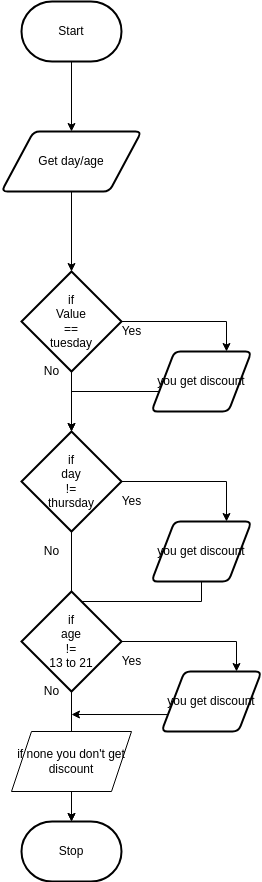

The diagram above was exported from draw.io. Its source (the exported page's mxGraphModel, read from the mxfile embedded in the PNG):
<mxGraphModel dx="520" dy="443" grid="1" gridSize="10" guides="1" tooltips="1" connect="1" arrows="1" fold="1" page="1" pageScale="1" pageWidth="850" pageHeight="1100" math="0" shadow="0">
  <root>
    <mxCell id="0" />
    <mxCell id="1" parent="0" />
    <mxCell id="10" value="Start" style="strokeWidth=2;html=1;shape=mxgraph.flowchart.terminator;whiteSpace=wrap;" vertex="1" parent="1">
      <mxGeometry x="160" y="260" width="100" height="60" as="geometry" />
    </mxCell>
    <mxCell id="11" style="edgeStyle=none;html=1;exitX=0.5;exitY=1;exitDx=0;exitDy=0;exitPerimeter=0;" edge="1" parent="1" source="10" target="13">
      <mxGeometry relative="1" as="geometry">
        <mxPoint x="210" y="320" as="sourcePoint" />
      </mxGeometry>
    </mxCell>
    <mxCell id="12" style="edgeStyle=none;html=1;" edge="1" parent="1" source="13" target="16">
      <mxGeometry relative="1" as="geometry" />
    </mxCell>
    <mxCell id="13" value="Get day/age" style="shape=parallelogram;html=1;strokeWidth=2;perimeter=parallelogramPerimeter;whiteSpace=wrap;rounded=1;arcSize=12;size=0.23;" vertex="1" parent="1">
      <mxGeometry x="140" y="390" width="140" height="60" as="geometry" />
    </mxCell>
    <mxCell id="14" style="edgeStyle=orthogonalEdgeStyle;html=1;entryX=0.75;entryY=0;entryDx=0;entryDy=0;rounded=0;" edge="1" parent="1" source="16" target="18">
      <mxGeometry relative="1" as="geometry" />
    </mxCell>
    <mxCell id="15" style="edgeStyle=orthogonalEdgeStyle;rounded=0;html=1;" edge="1" parent="1" source="16" target="21">
      <mxGeometry relative="1" as="geometry" />
    </mxCell>
    <mxCell id="16" value="if&lt;br&gt;Value&lt;br&gt;==&lt;br&gt;tuesday" style="strokeWidth=2;html=1;shape=mxgraph.flowchart.decision;whiteSpace=wrap;" vertex="1" parent="1">
      <mxGeometry x="160" y="530" width="100" height="100" as="geometry" />
    </mxCell>
    <mxCell id="17" style="edgeStyle=orthogonalEdgeStyle;rounded=0;html=1;" edge="1" parent="1" source="18" target="21">
      <mxGeometry relative="1" as="geometry">
        <Array as="points">
          <mxPoint x="210" y="650" />
        </Array>
      </mxGeometry>
    </mxCell>
    <mxCell id="18" value="you get discount" style="shape=parallelogram;html=1;strokeWidth=2;perimeter=parallelogramPerimeter;whiteSpace=wrap;rounded=1;arcSize=12;size=0.23;" vertex="1" parent="1">
      <mxGeometry x="290" y="610" width="100" height="60" as="geometry" />
    </mxCell>
    <mxCell id="19" style="edgeStyle=orthogonalEdgeStyle;rounded=0;html=1;entryX=0.75;entryY=0;entryDx=0;entryDy=0;" edge="1" parent="1" source="21" target="23">
      <mxGeometry relative="1" as="geometry" />
    </mxCell>
    <mxCell id="20" style="edgeStyle=orthogonalEdgeStyle;rounded=0;html=1;" edge="1" parent="1" source="21" target="24">
      <mxGeometry relative="1" as="geometry" />
    </mxCell>
    <mxCell id="21" value="if&lt;br&gt;day&lt;br&gt;!=&lt;br&gt;thursday" style="strokeWidth=2;html=1;shape=mxgraph.flowchart.decision;whiteSpace=wrap;" vertex="1" parent="1">
      <mxGeometry x="160" y="690" width="100" height="100" as="geometry" />
    </mxCell>
    <mxCell id="22" style="edgeStyle=orthogonalEdgeStyle;rounded=0;html=1;" edge="1" parent="1" source="23" target="24">
      <mxGeometry relative="1" as="geometry">
        <Array as="points">
          <mxPoint x="340" y="860" />
          <mxPoint x="210" y="860" />
        </Array>
      </mxGeometry>
    </mxCell>
    <mxCell id="23" value="you get discount" style="shape=parallelogram;html=1;strokeWidth=2;perimeter=parallelogramPerimeter;whiteSpace=wrap;rounded=1;arcSize=12;size=0.23;" vertex="1" parent="1">
      <mxGeometry x="290" y="780" width="100" height="60" as="geometry" />
    </mxCell>
    <mxCell id="24" value="Stop" style="strokeWidth=2;html=1;shape=mxgraph.flowchart.terminator;whiteSpace=wrap;" vertex="1" parent="1">
      <mxGeometry x="160" y="1080" width="100" height="60" as="geometry" />
    </mxCell>
    <mxCell id="25" value="Yes" style="text;html=1;align=center;verticalAlign=middle;resizable=0;points=[];autosize=1;strokeColor=none;fillColor=none;" vertex="1" parent="1">
      <mxGeometry x="250" y="580" width="40" height="20" as="geometry" />
    </mxCell>
    <mxCell id="26" value="No" style="text;html=1;align=center;verticalAlign=middle;resizable=0;points=[];autosize=1;strokeColor=none;fillColor=none;" vertex="1" parent="1">
      <mxGeometry x="175" y="620" width="30" height="20" as="geometry" />
    </mxCell>
    <mxCell id="27" value="Yes" style="text;html=1;align=center;verticalAlign=middle;resizable=0;points=[];autosize=1;strokeColor=none;fillColor=none;" vertex="1" parent="1">
      <mxGeometry x="250" y="750" width="40" height="20" as="geometry" />
    </mxCell>
    <mxCell id="28" value="No" style="text;html=1;align=center;verticalAlign=middle;resizable=0;points=[];autosize=1;strokeColor=none;fillColor=none;" vertex="1" parent="1">
      <mxGeometry x="175" y="800" width="30" height="20" as="geometry" />
    </mxCell>
    <mxCell id="29" style="edgeStyle=orthogonalEdgeStyle;rounded=0;html=1;entryX=0.75;entryY=0;entryDx=0;entryDy=0;" edge="1" parent="1" source="30" target="32">
      <mxGeometry relative="1" as="geometry" />
    </mxCell>
    <mxCell id="30" value="if&lt;br&gt;age&lt;br&gt;!=&lt;br&gt;13 to 21" style="strokeWidth=2;html=1;shape=mxgraph.flowchart.decision;whiteSpace=wrap;" vertex="1" parent="1">
      <mxGeometry x="160" y="850" width="100" height="100" as="geometry" />
    </mxCell>
    <mxCell id="31" style="edgeStyle=none;html=1;exitX=0;exitY=0.75;exitDx=0;exitDy=0;" edge="1" parent="1" source="32">
      <mxGeometry relative="1" as="geometry">
        <mxPoint x="210" y="973" as="targetPoint" />
      </mxGeometry>
    </mxCell>
    <mxCell id="32" value="you get discount" style="shape=parallelogram;html=1;strokeWidth=2;perimeter=parallelogramPerimeter;whiteSpace=wrap;rounded=1;arcSize=12;size=0.23;" vertex="1" parent="1">
      <mxGeometry x="300" y="930" width="100" height="60" as="geometry" />
    </mxCell>
    <mxCell id="33" value="Yes" style="text;html=1;align=center;verticalAlign=middle;resizable=0;points=[];autosize=1;strokeColor=none;fillColor=none;" vertex="1" parent="1">
      <mxGeometry x="250" y="910" width="40" height="20" as="geometry" />
    </mxCell>
    <mxCell id="34" value="No" style="text;html=1;align=center;verticalAlign=middle;resizable=0;points=[];autosize=1;strokeColor=none;fillColor=none;" vertex="1" parent="1">
      <mxGeometry x="175" y="940" width="30" height="20" as="geometry" />
    </mxCell>
    <mxCell id="35" value="if none you don't get discount" style="shape=parallelogram;perimeter=parallelogramPerimeter;whiteSpace=wrap;html=1;fixedSize=1;" vertex="1" parent="1">
      <mxGeometry x="150" y="990" width="120" height="60" as="geometry" />
    </mxCell>
  </root>
</mxGraphModel>